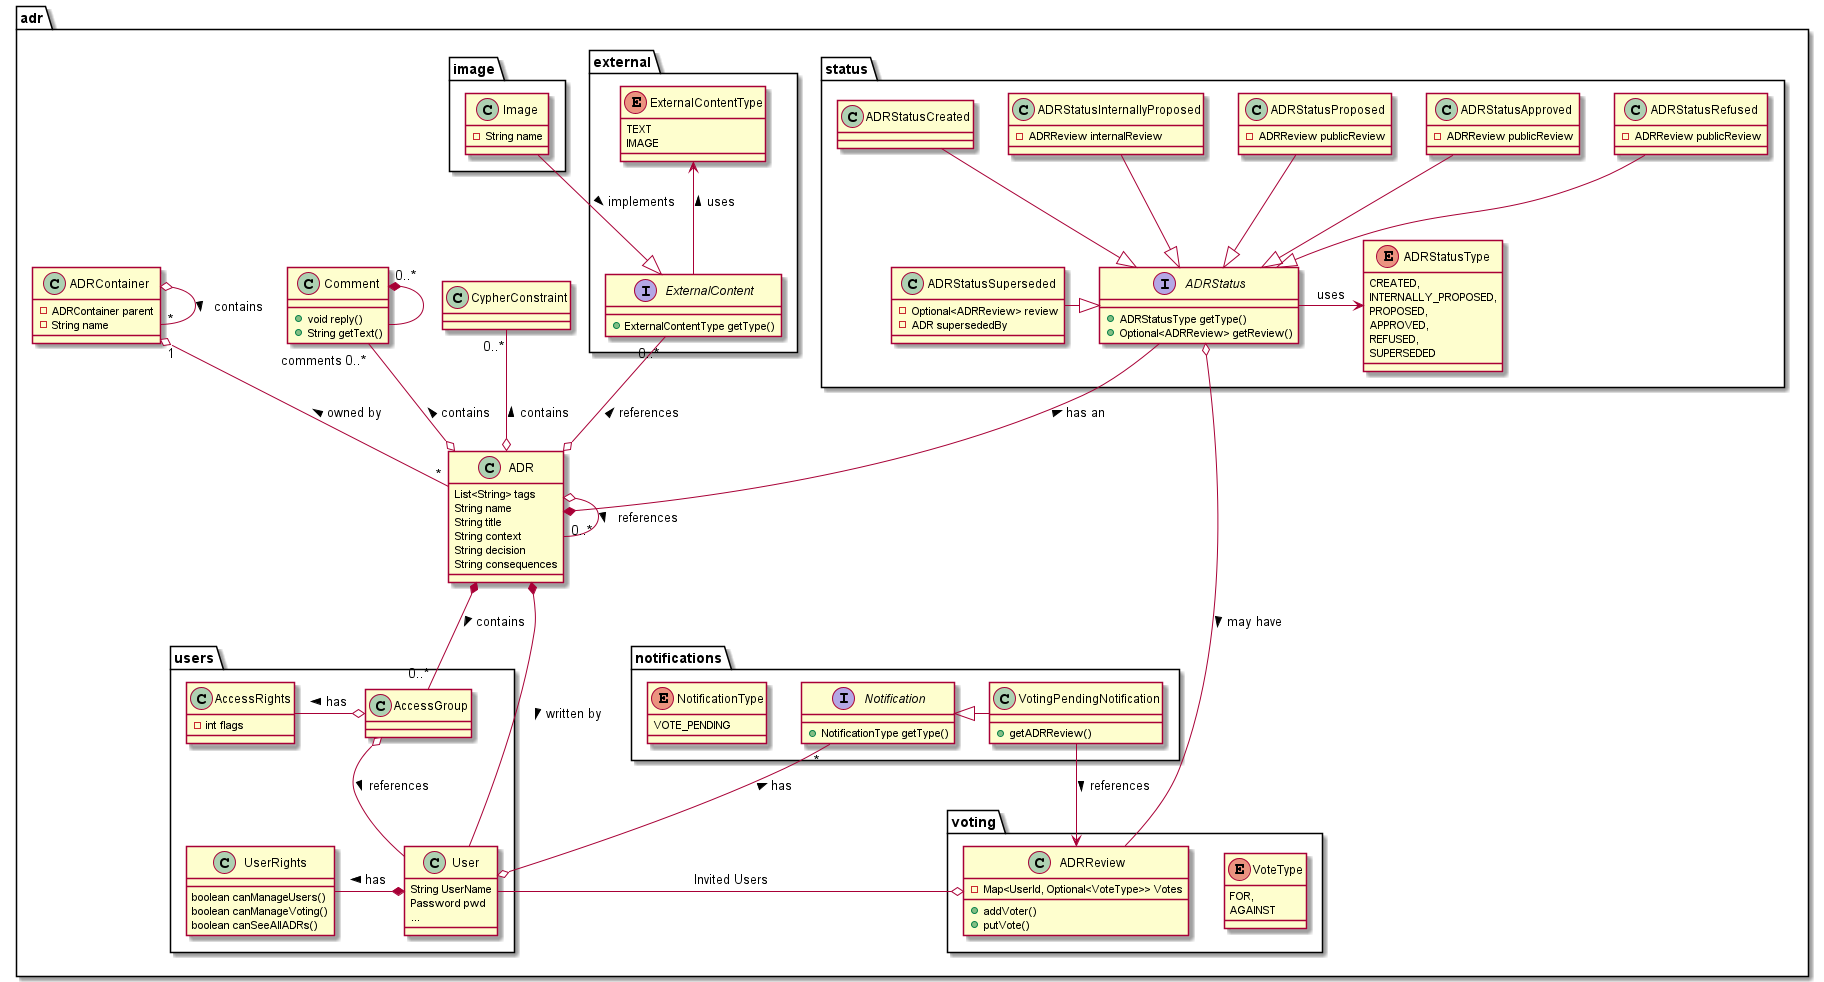

The diagram above was rendered by PlantUML. Its source (embedded in the PNG):
@startuml
'https://plantuml.com/class-diagram


package adr {

    class Comment{
        + void reply()
        + String getText()
    }
    Comment "0..*" *-- Comment

    class CypherConstraint{
    }

   package external {
        enum ExternalContentType {
            TEXT
            IMAGE
        }
        interface ExternalContent{
            + ExternalContentType getType()
        }
        ExternalContentType <-down- ExternalContent: uses <
   }

    package status {
        enum ADRStatusType {
            CREATED,
            INTERNALLY_PROPOSED,
            PROPOSED,
            APPROVED,
            REFUSED,
            SUPERSEDED
        }

        class ADRStatusCreated{}
        class ADRStatusInternallyProposed{
            - ADRReview internalReview
        }
        class ADRStatusProposed{
            - ADRReview publicReview
        }
        class ADRStatusApproved{
            - ADRReview publicReview
        }
        class ADRStatusRefused{
            - ADRReview publicReview
        }
        class ADRStatusSuperseded{
            - Optional<ADRReview> review
            - ADR supersededBy
        }

        interface ADRStatus{
            + ADRStatusType getType()
            + Optional<ADRReview> getReview()
        }
        ADRStatus <|-up- ADRStatusCreated
        ADRStatus <|-up- ADRStatusInternallyProposed
        ADRStatus <|-up- ADRStatusProposed
        ADRStatus <|-up- ADRStatusApproved
        ADRStatus <|-up- ADRStatusRefused
        ADRStatus <|-left- ADRStatusSuperseded
        ADRStatus -right-> ADRStatusType: uses

    }

    package image{
        class Image {
            - String name
        }
    }

    package voting {
        enum VoteType{
            FOR,
            AGAINST
        }
        class ADRReview{
            - Map<UserId, Optional<VoteType>> Votes
            + addVoter()
            + putVote()
        }
    }

    package notifications{
        enum NotificationType{
            VOTE_PENDING
        }

        interface Notification{
            + NotificationType getType()
        }
        class VotingPendingNotification{
            + getADRReview()
        }
        Notification <|-right- VotingPendingNotification

    }

    package users{
        class User {
            String UserName
            Password pwd
            ...
        }

        class UserRights {
            boolean canManageUsers()
            boolean canManageVoting()
            boolean canSeeAllADRs()
        }

        class AccessRights {
            - int flags
        }

        class AccessGroup {
        }
        UserRights -right-* User: has <
        AccessGroup o-down- User: > references
        AccessRights -right-o AccessGroup: has <
    }

    class ADR {
        List<String> tags
        String name
        String title
        String context
        String decision
        String consequences
    }


    class ADRContainer {
        - ADRContainer parent
        - String name
    }
    ADRContainer o-- "*" ADRContainer: contains >
    ADRContainer "1" o-- "*" ADR: owned by <
    ExternalContent "0..*" --o ADR: references <
    ADR o-- "0..*" ADR: references >
    Comment "comments 0..*" --o ADR: contains <
    ADR o-up- "0..*" CypherConstraint: contains >

    ADR *-- "0..*" AccessGroup: contains >
    ADR *--- User: written by >

    ADRReview --o ADRStatus: may have <
    User --o  ADRReview: Invited Users
    Notification "*" --o User: has <
    ADRStatus --* ADR: has an <
    Image --|> ExternalContent: implements >

    VotingPendingNotification -down-> ADRReview: references >

}

@enduml